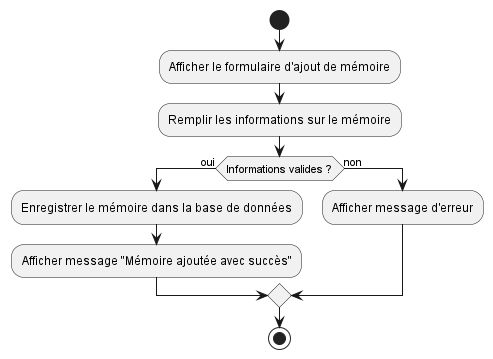

The diagram above was rendered by PlantUML. Its source (embedded in the PNG):
@startuml AddMemoryActivity
start
:Afficher le formulaire d'ajout de mémoire;
:Remplir les informations sur le mémoire;
if (Informations valides ?) then (oui)
    :Enregistrer le mémoire dans la base de données;
    :Afficher message "Mémoire ajoutée avec succès";
else (non)
    :Afficher message d'erreur;
endif
stop
@enduml